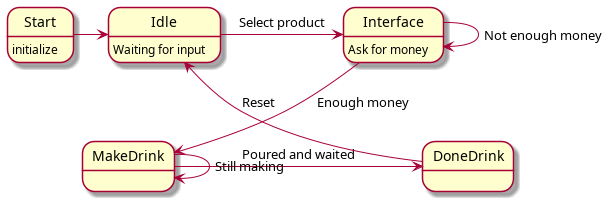

The diagram above was rendered by PlantUML. Its source (embedded in the PNG):
@startuml
Start: initialize
Start -> Idle
Idle: Waiting for input
Idle -> Interface: Select product
Interface: Ask for money
Interface --> Interface: Not enough money
Interface --> MakeDrink: Enough money
MakeDrink -> DoneDrink: Poured and waited
MakeDrink -> MakeDrink: Still making
DoneDrink -> Idle: Reset
@enduml